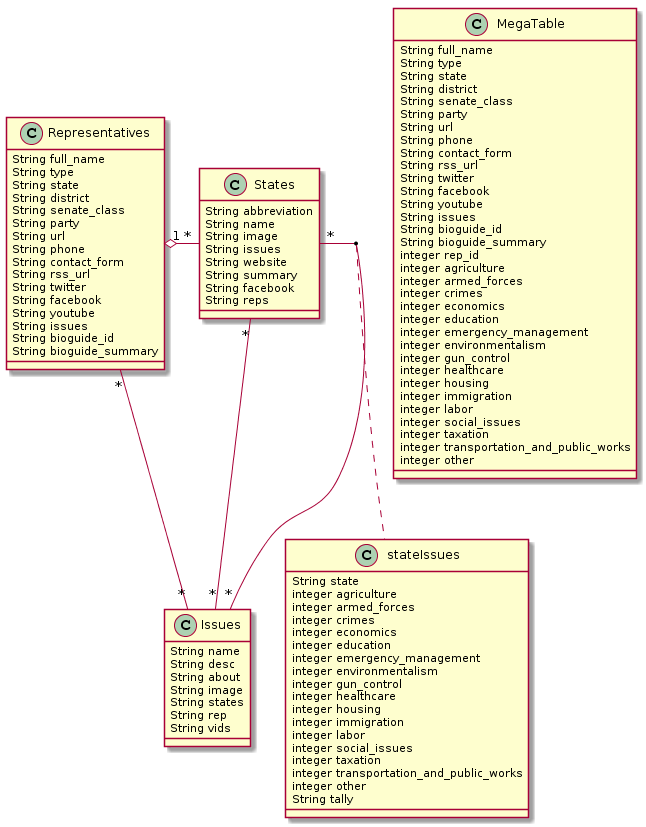

The diagram above was rendered by PlantUML. Its source (embedded in the PNG):
@startuml
class Representatives {
String full_name
String type
String state
String district
String senate_class
String party
String url
String phone
String contact_form
String rss_url
String twitter
String facebook
String youtube
String issues
String bioguide_id
String bioguide_summary
}

class States {
String abbreviation
String name
String image
String issues
String website
String summary
String facebook
String reps  
}

class Issues {
String name
String desc
String about
String image
String states
String rep
String vids
}

class MegaTable {
String full_name
String type
String state
String district
String senate_class
String party
String url
String phone
String contact_form
String rss_url
String twitter
String facebook
String youtube
String issues
String bioguide_id
String bioguide_summary
integer rep_id
integer agriculture
integer armed_forces
integer crimes
integer economics
integer education
integer emergency_management
integer environmentalism
integer gun_control
integer healthcare
integer housing
integer immigration
integer labor
integer social_issues
integer taxation
integer transportation_and_public_works
integer other
}

States "*" - "*" Issues
(States, Issues) .. stateIssues


class stateIssues {
String state
integer agriculture
integer armed_forces
integer crimes
integer economics
integer education
integer emergency_management
integer environmentalism
integer gun_control
integer healthcare
integer housing
integer immigration
integer labor
integer social_issues
integer taxation
integer transportation_and_public_works
integer other
String tally
}

Representatives "1" o- "*" States
Representatives "*" -- "*" Issues
States "*" -- "*" Issues
@enduml